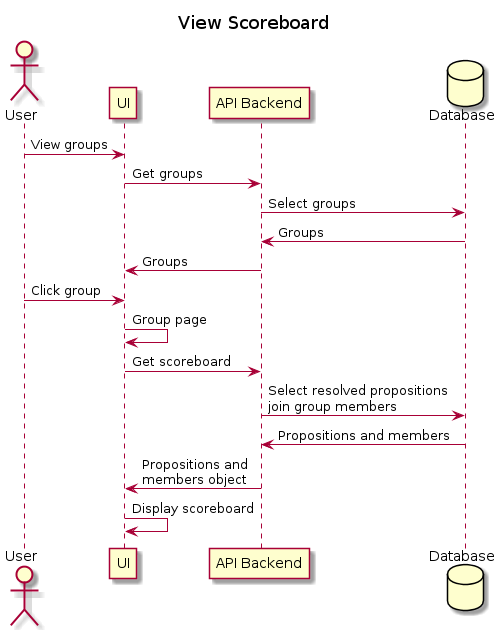

The diagram above was rendered by PlantUML. Its source (embedded in the PNG):
@startuml View Scoreboard

title View Scoreboard

actor User as user
participant UI as ui
participant "API Backend" as api
database Database as db

user -> ui : View groups
ui -> api : Get groups
api -> db : Select groups
db -> api : Groups
api -> ui : Groups
user -> ui : Click group
ui -> ui : Group page
ui -> api : Get scoreboard
api -> db : Select resolved propositions\njoin group members
db -> api : Propositions and members
api -> ui : Propositions and\nmembers object
ui -> ui : Display scoreboard

@enduml